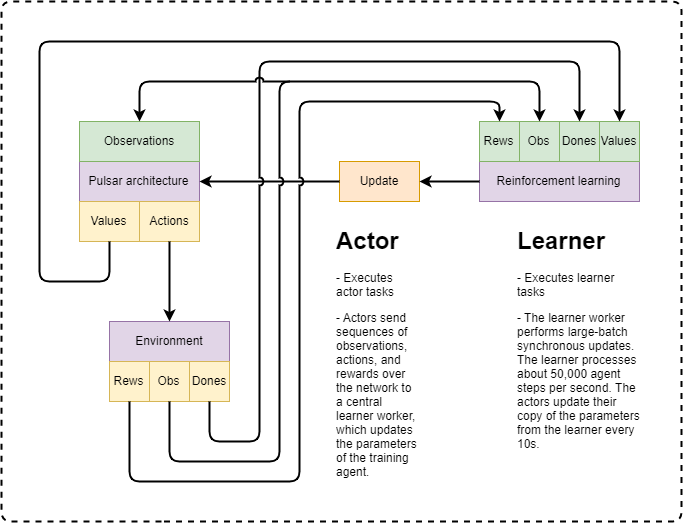

The diagram above was exported from draw.io. Its source (the exported page's mxGraphModel, read from the mxfile embedded in the PNG):
<mxGraphModel dx="1258" dy="748" grid="1" gridSize="10" guides="1" tooltips="1" connect="1" arrows="1" fold="1" page="1" pageScale="1" pageWidth="850" pageHeight="1100" math="0" shadow="0">
  <root>
    <mxCell id="0" />
    <mxCell id="1" parent="0" />
    <mxCell id="2" value="Pulsar architecture" style="rounded=0;whiteSpace=wrap;html=1;fillColor=#e1d5e7;strokeColor=#9673a6;" vertex="1" parent="1">
      <mxGeometry x="198" y="200" width="120" height="40" as="geometry" />
    </mxCell>
    <mxCell id="3" value="Values" style="rounded=0;whiteSpace=wrap;html=1;fillColor=#fff2cc;strokeColor=#d6b656;" vertex="1" parent="1">
      <mxGeometry x="198" y="240" width="60" height="40" as="geometry" />
    </mxCell>
    <mxCell id="4" value="Observations" style="rounded=0;whiteSpace=wrap;html=1;fillColor=#d5e8d4;strokeColor=#82b366;" vertex="1" parent="1">
      <mxGeometry x="198" y="160" width="120" height="40" as="geometry" />
    </mxCell>
    <mxCell id="5" value="Actions" style="rounded=0;whiteSpace=wrap;html=1;fillColor=#fff2cc;strokeColor=#d6b656;" vertex="1" parent="1">
      <mxGeometry x="258" y="240" width="60" height="40" as="geometry" />
    </mxCell>
    <mxCell id="6" value="Reinforcement learning" style="rounded=0;whiteSpace=wrap;html=1;fillColor=#e1d5e7;strokeColor=#9673a6;" vertex="1" parent="1">
      <mxGeometry x="598" y="200" width="160" height="40" as="geometry" />
    </mxCell>
    <mxCell id="7" value="Rews" style="rounded=0;whiteSpace=wrap;html=1;fillColor=#d5e8d4;strokeColor=#82b366;" vertex="1" parent="1">
      <mxGeometry x="598" y="160" width="40" height="40" as="geometry" />
    </mxCell>
    <mxCell id="8" value="Environment" style="rounded=0;whiteSpace=wrap;html=1;fillColor=#e1d5e7;strokeColor=#9673a6;" vertex="1" parent="1">
      <mxGeometry x="228" y="360" width="120" height="40" as="geometry" />
    </mxCell>
    <mxCell id="9" value="" style="endArrow=classic;html=1;exitX=0.5;exitY=1;exitDx=0;exitDy=0;entryX=0.5;entryY=0;entryDx=0;entryDy=0;strokeWidth=2;" edge="1" source="5" target="8" parent="1">
      <mxGeometry width="50" height="50" relative="1" as="geometry">
        <mxPoint x="428" y="350" as="sourcePoint" />
        <mxPoint x="478" y="300" as="targetPoint" />
      </mxGeometry>
    </mxCell>
    <mxCell id="10" value="Rews" style="rounded=0;whiteSpace=wrap;html=1;fillColor=#fff2cc;strokeColor=#d6b656;" vertex="1" parent="1">
      <mxGeometry x="228" y="400" width="40" height="40" as="geometry" />
    </mxCell>
    <mxCell id="11" value="Obs" style="rounded=0;whiteSpace=wrap;html=1;fillColor=#fff2cc;strokeColor=#d6b656;" vertex="1" parent="1">
      <mxGeometry x="268" y="400" width="40" height="40" as="geometry" />
    </mxCell>
    <mxCell id="12" value="Dones" style="rounded=0;whiteSpace=wrap;html=1;fillColor=#fff2cc;strokeColor=#d6b656;" vertex="1" parent="1">
      <mxGeometry x="308" y="400" width="40" height="40" as="geometry" />
    </mxCell>
    <mxCell id="13" value="Update" style="rounded=0;whiteSpace=wrap;html=1;fillColor=#ffe6cc;strokeColor=#d79b00;" vertex="1" parent="1">
      <mxGeometry x="458" y="200" width="80" height="40" as="geometry" />
    </mxCell>
    <mxCell id="14" value="" style="endArrow=classic;html=1;strokeWidth=2;exitX=0;exitY=0.5;exitDx=0;exitDy=0;" edge="1" source="6" parent="1">
      <mxGeometry width="50" height="50" relative="1" as="geometry">
        <mxPoint x="518" y="410" as="sourcePoint" />
        <mxPoint x="538" y="220" as="targetPoint" />
      </mxGeometry>
    </mxCell>
    <mxCell id="15" value="" style="endArrow=classic;html=1;strokeWidth=2;exitX=0;exitY=0.5;exitDx=0;exitDy=0;entryX=1;entryY=0.5;entryDx=0;entryDy=0;" edge="1" source="13" target="2" parent="1">
      <mxGeometry width="50" height="50" relative="1" as="geometry">
        <mxPoint x="458" y="360" as="sourcePoint" />
        <mxPoint x="508" y="310" as="targetPoint" />
      </mxGeometry>
    </mxCell>
    <mxCell id="16" value="" style="endArrow=classic;html=1;strokeWidth=2;exitX=0.5;exitY=1;exitDx=0;exitDy=0;entryX=0.5;entryY=0;entryDx=0;entryDy=0;jumpStyle=arc;" edge="1" source="10" target="7" parent="1">
      <mxGeometry width="50" height="50" relative="1" as="geometry">
        <mxPoint x="418" y="530" as="sourcePoint" />
        <mxPoint x="638" y="140" as="targetPoint" />
        <Array as="points">
          <mxPoint x="248" y="520" />
          <mxPoint x="418" y="520" />
          <mxPoint x="418" y="140" />
          <mxPoint x="618" y="140" />
        </Array>
      </mxGeometry>
    </mxCell>
    <mxCell id="17" value="Obs" style="rounded=0;whiteSpace=wrap;html=1;fillColor=#d5e8d4;strokeColor=#82b366;" vertex="1" parent="1">
      <mxGeometry x="638" y="160" width="40" height="40" as="geometry" />
    </mxCell>
    <mxCell id="18" value="Dones" style="rounded=0;whiteSpace=wrap;html=1;fillColor=#d5e8d4;strokeColor=#82b366;" vertex="1" parent="1">
      <mxGeometry x="678" y="160" width="40" height="40" as="geometry" />
    </mxCell>
    <mxCell id="19" value="Values" style="rounded=0;whiteSpace=wrap;html=1;fillColor=#d5e8d4;strokeColor=#82b366;" vertex="1" parent="1">
      <mxGeometry x="718" y="160" width="40" height="40" as="geometry" />
    </mxCell>
    <mxCell id="20" value="" style="endArrow=classic;html=1;strokeWidth=2;exitX=0.5;exitY=1;exitDx=0;exitDy=0;entryX=0.5;entryY=0;entryDx=0;entryDy=0;" edge="1" source="3" target="19" parent="1">
      <mxGeometry width="50" height="50" relative="1" as="geometry">
        <mxPoint x="208" y="350" as="sourcePoint" />
        <mxPoint x="788" y="120" as="targetPoint" />
        <Array as="points">
          <mxPoint x="228" y="320" />
          <mxPoint x="158" y="320" />
          <mxPoint x="158" y="80" />
          <mxPoint x="738" y="80" />
        </Array>
      </mxGeometry>
    </mxCell>
    <mxCell id="21" value="" style="endArrow=classic;html=1;strokeWidth=2;exitX=0.5;exitY=1;exitDx=0;exitDy=0;entryX=0.5;entryY=0;entryDx=0;entryDy=0;jumpStyle=arc;" edge="1" source="11" target="17" parent="1">
      <mxGeometry width="50" height="50" relative="1" as="geometry">
        <mxPoint x="258" y="450" as="sourcePoint" />
        <mxPoint x="688" y="120" as="targetPoint" />
        <Array as="points">
          <mxPoint x="288" y="470" />
          <mxPoint x="288" y="500" />
          <mxPoint x="398" y="500" />
          <mxPoint x="398" y="120" />
          <mxPoint x="658" y="120" />
        </Array>
      </mxGeometry>
    </mxCell>
    <mxCell id="22" value="" style="endArrow=classic;html=1;strokeWidth=2;exitX=0.5;exitY=1;exitDx=0;exitDy=0;jumpStyle=arc;entryX=0.5;entryY=0;entryDx=0;entryDy=0;" edge="1" source="12" target="18" parent="1">
      <mxGeometry width="50" height="50" relative="1" as="geometry">
        <mxPoint x="298" y="450" as="sourcePoint" />
        <mxPoint x="718" y="100" as="targetPoint" />
        <Array as="points">
          <mxPoint x="328" y="480" />
          <mxPoint x="378" y="480" />
          <mxPoint x="378" y="100" />
          <mxPoint x="698" y="100" />
        </Array>
      </mxGeometry>
    </mxCell>
    <mxCell id="23" value="" style="endArrow=classic;html=1;strokeWidth=2;entryX=0.5;entryY=0;entryDx=0;entryDy=0;jumpStyle=arc;" edge="1" target="4" parent="1">
      <mxGeometry width="50" height="50" relative="1" as="geometry">
        <mxPoint x="408" y="120" as="sourcePoint" />
        <mxPoint x="228" y="120" as="targetPoint" />
        <Array as="points">
          <mxPoint x="258" y="120" />
        </Array>
      </mxGeometry>
    </mxCell>
    <mxCell id="24" value="&lt;h1&gt;Actor&lt;/h1&gt;&lt;p&gt;- Executes actor tasks&lt;/p&gt;&lt;p&gt;-&amp;nbsp;Actors send sequences of observations, actions, and rewards over the network to a central learner worker, which updates the parameters of the training agent.&lt;/p&gt;" style="text;html=1;strokeColor=none;fillColor=none;spacing=5;spacingTop=-20;whiteSpace=wrap;overflow=hidden;rounded=0;" vertex="1" parent="1">
      <mxGeometry x="450" y="260" width="94" height="260" as="geometry" />
    </mxCell>
    <mxCell id="25" value="&lt;h1&gt;Learner&lt;/h1&gt;&lt;p&gt;- Executes learner tasks&lt;/p&gt;&lt;p&gt;-&amp;nbsp;The learner worker performs large-batch synchronous updates. The learner processes about 50,000 agent steps per second. The actors update their copy of the parameters from the learner every 10s.&lt;/p&gt;" style="text;html=1;strokeColor=none;fillColor=none;spacing=5;spacingTop=-20;whiteSpace=wrap;overflow=hidden;rounded=0;" vertex="1" parent="1">
      <mxGeometry x="631" y="260" width="133" height="250" as="geometry" />
    </mxCell>
    <mxCell id="26" value="" style="endArrow=none;dashed=1;html=1;strokeWidth=2;" edge="1" parent="1">
      <mxGeometry width="50" height="50" relative="1" as="geometry">
        <mxPoint x="280" y="560" as="sourcePoint" />
        <mxPoint x="280" y="560" as="targetPoint" />
        <Array as="points">
          <mxPoint x="120" y="560" />
          <mxPoint x="120" y="40" />
          <mxPoint x="800" y="40" />
          <mxPoint x="800" y="560" />
        </Array>
      </mxGeometry>
    </mxCell>
  </root>
</mxGraphModel>